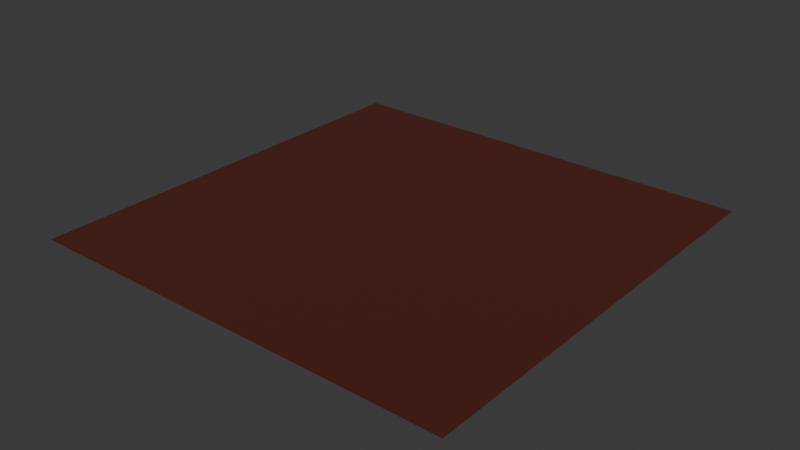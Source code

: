 # Source: brown.blend  (saved by Blender 4.2.66; exported with 4.5.12 LTS)
import bpy
from mathutils import Matrix  # noqa: F401  (used for matrix-valued properties, if any)

bpy.ops.wm.read_factory_settings(use_empty=True)
scene = bpy.context.scene
scene.name = 'Scene'

# ---- images (referenced by path relative to the original .blend; pixels are not part of the script)
import os
ASSET_DIR = os.environ.get("B2B_ASSET_DIR", "")  # directory of the original .blend (textures are referenced by path, not embedded)
HERE = os.path.dirname(os.path.abspath(__file__))  # packed textures are extracted next to this script under _unpacked/

def load_image(name, relpath, width, height, colorspace="sRGB"):
    """Load a texture the original file referenced (path relative to the .blend, or extracted next to this script)."""
    p = next((c for c in (os.path.join(HERE, relpath), os.path.join(ASSET_DIR, relpath)) if relpath and os.path.exists(c)), "")
    if p:
        img = bpy.data.images.load(p, check_existing=True)
        img.name = name
    else:  # same state as the original file: an image datablock whose file is absent (Cycles renders it pink)
        img = bpy.data.images.new(name, width, height)
        img.source = "FILE"
        img.filepath = "//" + (relpath or name)
    img.colorspace_settings.name = colorspace
    return img
img_base = load_image('base', '_unpacked/base.7010a765.png', 512, 512, 'sRGB')

# ---- materials (node trees are filled in below, after node groups)
mat_brown = bpy.data.materials.new('brown')

# ---- material node trees
mat_brown.use_nodes = True; mat_brown.node_tree.nodes.clear()
_N = mat_brown.node_tree.nodes; _L = mat_brown.node_tree.links
n0 = _N.new('ShaderNodeBsdfPrincipled'); n0.name = 'Principled BSDF'; n0.location = (10, 300)
n1 = _N.new('ShaderNodeOutputMaterial'); n1.name = 'Material Output'; n1.location = (300, 300)
n2 = _N.new('ShaderNodeTexImage'); n2.name = 'Image Texture'; n2.location = (-440, 210)
n2.label = 'BASE COLOR'
n2.image = img_base
_L.new(n0.outputs[0], n1.inputs[0])
_L.new(n2.outputs[0], n0.inputs[0])
n1.is_active_output = True

# ---- world
world_world = bpy.data.worlds.new('World'); scene.world = world_world
world_world.use_nodes = True; world_world.node_tree.nodes.clear()
_N = world_world.node_tree.nodes; _L = world_world.node_tree.links
n0 = _N.new('ShaderNodeOutputWorld'); n0.name = 'World Output'; n0.location = (300, 300)
n1 = _N.new('ShaderNodeBackground'); n1.name = 'Background'; n1.location = (10, 300)
n1.inputs[0].default_value = (0.05088, 0.05088, 0.05088, 1.0)
_L.new(n1.outputs[0], n0.inputs[0])
n0.is_active_output = True
world_world.color = (0.05088, 0.05088, 0.05088)
world_world.sun_shadow_jitter_overblur = 0.0

# ---- meshes
me_plane = bpy.data.meshes.new('Plane')
me_plane.from_pydata([(-1.0, 1.0, 0.0), (-1.0, -1.0, 0.0), (1.0, 1.0, 0.0), (1.0, -1.0, 0.0)], [], [(0, 1, 2), (1, 3, 2)])
_uv = me_plane.uv_layers.new(name='UVMap')
_uv.uv.foreach_set('vector', [0.0, 1.0, 0.0, 0.0, 1.0, 1.0, 0.0, 0.0, 1.0, 0.0, 1.0, 1.0])
me_plane.materials.append(mat_brown)
me_plane.update()
me_plane.normals_split_custom_set([tuple(v) for v in zip(*[iter([0.0, 0.0, 1.0, 0.0, 0.0, 1.0, 0.0, 0.0, 1.0, 0.0, 0.0, 1.0, 0.0, 0.0, 1.0, 0.0, 0.0, 1.0])] * 3)])

# ---- objects
ob_brown = bpy.data.objects.new('brown', me_plane)

# ---- transforms, parenting, visibility, modifiers, constraints
ob_brown.location = (0.0, 0.0, 0.0)
ob_brown.rotation_mode = 'QUATERNION'
ob_brown.rotation_quaternion = (1.0, 0.0, 0.0, 0.0)

# ---- collection membership
scene.collection.objects.link(ob_brown)

# ---- scene / render settings (as saved in the file)
scene.frame_start = 1; scene.frame_end = 250; scene.frame_set(1)
scene.render.engine = 'BLENDER_EEVEE_NEXT'
bpy.context.view_layer.update()

# ---- added for rendering (the .blend has no active camera and no usable light): camera, sun
cam_auto = bpy.data.cameras.new('AutoCamera')
cam_auto.lens = 50.0
cam_auto.sensor_width = 36.0
cam_auto.clip_end = 1000.0
ob_auto_camera = bpy.data.objects.new('AutoCamera', cam_auto)
scene.collection.objects.link(ob_auto_camera)
ob_auto_camera.location = (2.61693, -3.14032, 2.09354)
ob_auto_camera.rotation_euler = (1.09748, -7.21219e-08, 0.694738)
scene.camera = ob_auto_camera
light_auto_sun = bpy.data.lights.new('AutoSun', 'SUN')
light_auto_sun.energy = 3.0
light_auto_sun.angle = 0.0523599
ob_auto_sun = bpy.data.objects.new('AutoSun', light_auto_sun)
scene.collection.objects.link(ob_auto_sun)
ob_auto_sun.rotation_euler = (0.872665, 0.174533, 0.523599)
bpy.context.view_layer.update()
